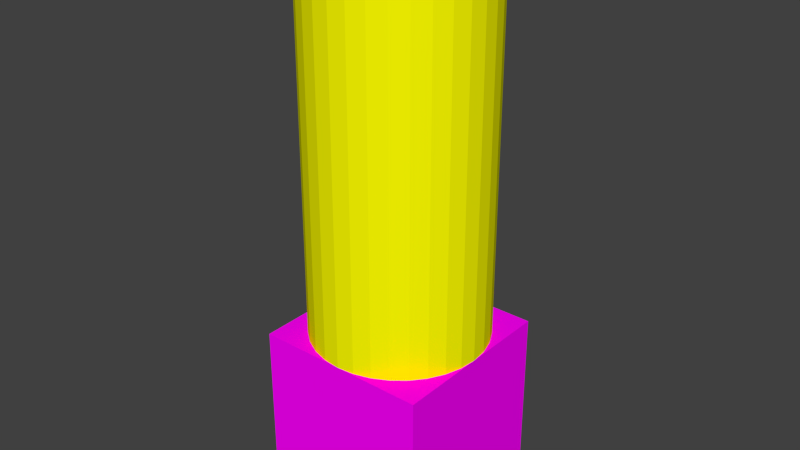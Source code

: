 # Source: tank-large.blend  (saved by Blender 2.69.0; exported with 4.5.12 LTS)
import bpy
from mathutils import Matrix  # noqa: F401  (used for matrix-valued properties, if any)

bpy.ops.wm.read_factory_settings(use_empty=True)
scene = bpy.context.scene
scene.name = 'Scene'

# ---- collections
col_collection_1 = bpy.data.collections.new('Collection 1'); scene.collection.children.link(col_collection_1)

# ---- images (referenced by path relative to the original .blend; pixels are not part of the script)
import os
ASSET_DIR = os.environ.get("B2B_ASSET_DIR", "")  # directory of the original .blend (textures are referenced by path, not embedded)
HERE = os.path.dirname(os.path.abspath(__file__))  # packed textures are extracted next to this script under _unpacked/

def load_image(name, relpath, width, height, colorspace="sRGB"):
    """Load a texture the original file referenced (path relative to the .blend, or extracted next to this script)."""
    p = next((c for c in (os.path.join(HERE, relpath), os.path.join(ASSET_DIR, relpath)) if relpath and os.path.exists(c)), "")
    if p:
        img = bpy.data.images.load(p, check_existing=True)
        img.name = name
    else:  # same state as the original file: an image datablock whose file is absent (Cycles renders it pink)
        img = bpy.data.images.new(name, width, height)
        img.source = "FILE"
        img.filepath = "//" + (relpath or name)
    img.colorspace_settings.name = colorspace
    return img
img_metal_smooth_silver_png_001 = load_image('metal-smooth-silver.png.001', 'metal-smooth-silver.png', 1024, 1024, 'sRGB')
img_metal_smooth_dark_png_001 = load_image('metal-smooth-dark.png.001', 'metal-smooth-dark.png', 1024, 1024, 'sRGB')
img_cement_regolith_png_001 = load_image('cement-regolith.png.001', 'cement-regolith.png', 1024, 1024, 'sRGB')

# ---- materials (node trees are filled in below, after node groups)
mat_metal_smooth_silver = bpy.data.materials.new('metal-smooth-silver')
mat_metal_smooth_silver.alpha_threshold = 0.0
mat_metal_smooth_silver.roughness = 0.5
mat_metal_smooth_silver.line_color = (0.0, 0.0, 0.0, 1.0)
mat_metal_smooth_dark = bpy.data.materials.new('metal-smooth-dark')
mat_metal_smooth_dark.alpha_threshold = 0.0
mat_metal_smooth_dark.roughness = 0.5
mat_metal_smooth_dark.line_color = (0.0, 0.0, 0.0, 1.0)
mat_yellow = bpy.data.materials.new('yellow')
mat_yellow.alpha_threshold = 0.0
mat_yellow.roughness = 0.5
mat_yellow.line_color = (0.0, 0.0, 0.0, 1.0)
mat_cement_regolith = bpy.data.materials.new('cement-regolith')
mat_cement_regolith.alpha_threshold = 0.0
mat_cement_regolith.roughness = 0.5
mat_cement_regolith.line_color = (0.0, 0.0, 0.0, 1.0)

# ---- material node trees
mat_metal_smooth_silver.use_nodes = True; mat_metal_smooth_silver.node_tree.nodes.clear()
_N = mat_metal_smooth_silver.node_tree.nodes; _L = mat_metal_smooth_silver.node_tree.links
n0 = _N.new('ShaderNodeOutputMaterial'); n0.name = 'Material Output'; n0.location = (300, 300)
n1 = _N.new('ShaderNodeBsdfDiffuse'); n1.name = 'Diffuse BSDF'; n1.location = (10, 300)
n2 = _N.new('ShaderNodeTexImage'); n2.name = 'Image Texture'; n2.location = (-176, 288)
n2.width = 140
n2.image = img_metal_smooth_silver_png_001
_L.new(n1.outputs[0], n0.inputs[0])
_L.new(n2.outputs[0], n1.inputs[0])
n0.is_active_output = True
mat_metal_smooth_dark.use_nodes = True; mat_metal_smooth_dark.node_tree.nodes.clear()
_N = mat_metal_smooth_dark.node_tree.nodes; _L = mat_metal_smooth_dark.node_tree.links
n0 = _N.new('ShaderNodeOutputMaterial'); n0.name = 'Material Output'; n0.location = (300, 300)
n1 = _N.new('ShaderNodeBsdfDiffuse'); n1.name = 'Diffuse BSDF'; n1.location = (10, 300)
n2 = _N.new('ShaderNodeTexImage'); n2.name = 'Image Texture'; n2.location = (-185, 291)
n2.width = 140
n2.image = img_metal_smooth_dark_png_001
_L.new(n1.outputs[0], n0.inputs[0])
_L.new(n2.outputs[0], n1.inputs[0])
n0.is_active_output = True
mat_yellow.use_nodes = True; mat_yellow.node_tree.nodes.clear()
_N = mat_yellow.node_tree.nodes; _L = mat_yellow.node_tree.links
n0 = _N.new('ShaderNodeOutputMaterial'); n0.name = 'Material Output'; n0.location = (300, 300)
n1 = _N.new('ShaderNodeBsdfDiffuse'); n1.name = 'Diffuse BSDF'; n1.location = (10, 300)
n1.inputs[0].default_value = (1.0, 1.0, 0.0, 1.0)
_L.new(n1.outputs[0], n0.inputs[0])
n0.is_active_output = True
mat_cement_regolith.use_nodes = True; mat_cement_regolith.node_tree.nodes.clear()
_N = mat_cement_regolith.node_tree.nodes; _L = mat_cement_regolith.node_tree.links
n0 = _N.new('ShaderNodeOutputMaterial'); n0.name = 'Material Output'; n0.location = (300, 300)
n1 = _N.new('ShaderNodeBsdfDiffuse'); n1.name = 'Diffuse BSDF'; n1.location = (10, 300)
n2 = _N.new('ShaderNodeTexImage'); n2.name = 'Image Texture'; n2.location = (-195, 287)
n2.width = 140
n2.image = img_cement_regolith_png_001
_L.new(n1.outputs[0], n0.inputs[0])
_L.new(n2.outputs[0], n1.inputs[0])
n0.is_active_output = True

# ---- world
world_world = bpy.data.worlds.new('World'); scene.world = world_world
world_world.color = (0.05088, 0.05088, 0.05088)
world_world.use_sun_shadow = False
world_world.sun_shadow_jitter_overblur = 0.0
world_world.cycles.sampling_method = 'MANUAL'
world_world.cycles.sample_map_resolution = 256

# ---- meshes
me_cube = bpy.data.meshes.new('Cube')
me_cube.from_pydata([], [], [])
me_cube.use_remesh_preserve_volume = False
me_cube.use_remesh_preserve_attributes = False
me_cube.use_mirror_vertex_groups = False
me_cube.update()
me_cylinder_015 = bpy.data.meshes.new('Cylinder.015')
me_cylinder_015.from_pydata([(2.333, 1.0, -8.219), (2.333, 1.0, -6.219), (3.199, 0.5, -8.219), (3.199, 0.5, -6.219), (3.199, -0.5, -8.219), (3.199, -0.5, -6.219), (2.333, -1.0, -8.219), (2.333, -1.0, -6.219), (1.467, -0.5, -8.219), (1.467, -0.5, -6.219), (1.467, 0.5, -8.219), (1.467, 0.5, -6.219), (2.341, 0.694, -6.549), (2.341, 0.694, -1.744), (2.607, 0.6412, -6.549), (2.607, 0.6412, -1.744), (2.832, 0.4907, -6.549), (2.832, 0.4907, -1.744), (2.982, 0.2656, -6.549), (2.982, 0.2656, -1.744), (3.035, -1.132e-08, -6.549), (3.035, -1.132e-08, -1.744), (2.982, -0.2656, -6.549), (2.982, -0.2656, -1.744), (2.832, -0.4907, -6.549), (2.832, -0.4907, -1.744), (2.607, -0.6412, -6.549), (2.607, -0.6412, -1.744), (2.341, -0.694, -6.549), (2.341, -0.694, -1.744), (2.076, -0.6412, -6.549), (2.076, -0.6412, -1.744), (1.85, -0.4907, -6.549), (1.85, -0.4907, -1.744), (1.7, -0.2656, -6.549), (1.7, -0.2656, -1.744), (1.647, 2.729e-08, -6.549), (1.647, 2.729e-08, -1.744), (1.7, 0.2656, -6.549), (1.7, 0.2656, -1.744), (1.85, 0.4907, -6.549), (1.85, 0.4907, -1.744), (2.076, 0.6412, -6.549), (2.076, 0.6412, -1.744), (0.2688, 0.694, 10.01), (0.2688, 0.694, 0.4018), (0.003213, 0.6412, 10.01), (0.003213, 0.6412, 0.4018), (-0.2219, 0.4907, 10.01), (-0.2219, 0.4907, 0.4018), (-0.3724, 0.2656, 10.01), (-0.3724, 0.2656, 0.4018), (-0.4252, -1.132e-08, 10.01), (-0.4252, -1.132e-08, 0.4018), (-0.3724, -0.2656, 10.01), (-0.3724, -0.2656, 0.4018), (-0.2219, -0.4907, 10.01), (-0.2219, -0.4907, 0.4018), (0.003213, -0.6412, 10.01), (0.003213, -0.6412, 0.4018), (0.2688, -0.694, 10.01), (0.2688, -0.694, 0.4018), (0.5344, -0.6412, 10.01), (0.5344, -0.6412, 0.4018), (0.7595, -0.4907, 10.01), (0.7595, -0.4907, 0.4018), (0.91, -0.2656, 10.01), (0.91, -0.2656, 0.4018), (0.9628, 2.729e-08, 10.01), (0.9628, 2.729e-08, 0.4018), (0.91, 0.2656, 10.01), (0.91, 0.2656, 0.4018), (0.7595, 0.4907, 10.01), (0.7595, 0.4907, 0.4018), (0.5344, 0.6412, 10.01), (0.5344, 0.6412, 0.4018), (0.2771, 1.0, 11.82), (0.2771, 1.0, 9.597), (-0.5889, 0.5, 11.82), (-0.5889, 0.5, 9.597), (-0.5889, -0.5, 11.82), (-0.5889, -0.5, 9.597), (0.2771, -1.0, 11.82), (0.2771, -1.0, 9.597), (1.143, -0.5, 11.82), (1.143, -0.5, 9.597), (1.143, 0.5, 11.82), (1.143, 0.5, 9.597), (0.2007, 0.8698, -0.5657), (3.68, 0.8698, -0.5657), (0.2007, 0.8036, -1.846), (3.68, 0.8036, -1.846), (0.2007, 0.6151, -2.932), (3.68, 0.6151, -2.932), (0.2007, 0.3329, -3.658), (3.68, 0.3329, -3.658), (0.2007, -1.901e-08, -3.912), (3.68, -1.901e-08, -3.912), (0.2007, -0.3329, -3.658), (3.68, -0.3329, -3.658), (0.2007, -0.6151, -2.932), (3.68, -0.6151, -2.932), (0.2007, -0.8036, -1.846), (3.68, -0.8036, -1.846), (0.2007, -0.8698, -0.5657), (3.68, -0.8698, -0.5657), (0.2007, -0.8036, 0.7151), (3.68, -0.8036, 0.7151), (0.2007, -0.6151, 1.801), (3.68, -0.6151, 1.801), (0.2007, -0.3329, 2.526), (3.68, -0.3329, 2.526), (0.2007, 2.939e-08, 2.781), (3.68, 2.939e-08, 2.781), (0.2007, 0.3329, 2.526), (3.68, 0.3329, 2.526), (0.2007, 0.6151, 1.801), (3.68, 0.6151, 1.801), (0.2007, 0.8036, 0.7151), (3.68, 0.8036, 0.7151), (3.961, 1.101, -0.5657), (3.961, 1.017, -2.186), (3.961, 0.7782, -3.56), (3.961, 0.4212, -4.478), (3.961, -2.95e-08, -4.8), (3.961, -0.4212, -4.478), (3.961, -0.7782, -3.56), (3.961, -1.017, -2.186), (3.961, -1.101, -0.5657), (3.961, -1.017, 1.055), (3.961, -0.7782, 2.429), (3.961, -0.4212, 3.347), (3.961, 3.174e-08, 3.669), (3.961, 0.4212, 3.347), (3.961, 0.7782, 2.429), (3.961, 1.017, 1.055), (4.725, 1.101, -0.5657), (4.725, 1.017, -2.186), (4.725, 0.7782, -3.56), (4.725, 0.4212, -4.478), (4.725, -2.95e-08, -4.8), (4.725, -0.4212, -4.478), (4.725, -0.7782, -3.56), (4.725, -1.017, -2.186), (4.725, -1.101, -0.5657), (4.725, -1.017, 1.055), (4.725, -0.7782, 2.429), (4.725, -0.4212, 3.347), (4.725, 3.174e-08, 3.669), (4.725, 0.4212, 3.347), (4.725, 0.7782, 2.429), (4.725, 1.017, 1.055), (-2.238, 2.497, -0.5657), (-1.239, 2.497, -0.5657), (-2.238, 2.449, -2.44), (-1.239, 2.449, -2.44), (-2.238, 2.307, -4.242), (-1.239, 2.307, -4.242), (-2.238, 2.076, -5.903), (-1.239, 2.076, -5.903), (-2.238, 1.765, -7.358), (-1.239, 1.765, -7.358), (-2.238, 1.387, -8.553), (-1.239, 1.387, -8.553), (-2.238, 0.9555, -9.441), (-1.239, 0.9555, -9.441), (-2.238, 0.4871, -9.988), (-1.239, 0.4871, -9.988), (-2.238, 2.075e-07, -10.17), (-1.239, 2.075e-07, -10.17), (-2.238, -0.4871, -9.988), (-1.239, -0.4871, -9.988), (-2.238, -0.9555, -9.441), (-1.239, -0.9555, -9.441), (-2.238, -1.387, -8.553), (-1.239, -1.387, -8.553), (-2.238, -1.765, -7.358), (-1.239, -1.765, -7.358), (-2.238, -2.076, -5.903), (-1.239, -2.076, -5.903), (-2.238, -2.307, -4.242), (-1.239, -2.307, -4.242), (-2.238, -2.449, -2.44), (-1.239, -2.449, -2.44), (-2.238, -2.497, -0.5657), (-1.239, -2.497, -0.5657), (-2.238, -2.449, 1.308), (-1.239, -2.449, 1.308), (-2.238, -2.307, 3.111), (-1.239, -2.307, 3.111), (-2.238, -2.076, 4.771), (-1.239, -2.076, 4.771), (-2.238, -1.765, 6.227), (-1.239, -1.765, 6.227), (-2.238, -1.387, 7.422), (-1.239, -1.387, 7.422), (-2.238, -0.9555, 8.31), (-1.239, -0.9555, 8.31), (-2.238, -0.4871, 8.856), (-1.239, -0.4871, 8.856), (-2.238, 2.43e-06, 9.041), (-1.239, 2.43e-06, 9.041), (-2.238, 0.4871, 8.856), (-1.239, 0.4871, 8.856), (-2.238, 0.9555, 8.31), (-1.239, 0.9555, 8.31), (-2.238, 1.387, 7.422), (-1.239, 1.387, 7.422), (-2.238, 1.765, 6.227), (-1.239, 1.765, 6.227), (-2.238, 2.076, 4.771), (-1.239, 2.076, 4.771), (-2.238, 2.307, 3.111), (-1.239, 2.307, 3.111), (-2.238, 2.449, 1.308), (-1.239, 2.449, 1.308), (-1.239, 0.8739, -5.369), (0.1443, 0.8739, -5.369), (0.1443, -0.8739, -5.369), (-1.239, -0.8739, -5.369), (-1.239, -0.6053, -5.369), (-1.239, 0.8512, -5.369), (-1.239, -0.4871, -5.369), (-1.239, 0.4871, -5.369), (-1.239, -0.123, -5.369), (-1.239, 7.631e-07, -5.369), (-1.239, 0.3689, -5.369), (0.1443, 1.139, -4.947), (-1.239, 0.9555, -5.239), (-1.239, 1.139, -4.947), (0.4092, 0.8739, -4.947), (0.4092, -0.8739, -4.947), (0.1443, -1.139, -4.947), (-1.239, -1.139, -4.947), (-1.239, -0.9555, -5.239), (-1.239, -1.068, -5.06), (0.3877, 1.117, -4.864), (-1.239, 1.248, -3.928), (0.1443, 1.248, -3.928), (0.5189, 0.8739, -3.928), (0.5189, -0.8739, -3.928), (0.3877, -1.117, -4.864), (-1.239, -1.248, -3.928), (0.1443, -1.248, -3.928), (-1.239, 1.248, -3.133), (-1.239, 1.248, 2.797), (0.1443, 1.248, 2.797), (0.5189, -0.8739, 2.797), (0.5189, 0.8739, 2.797), (-1.239, -1.248, 2.002), (0.1443, -1.248, 2.797), (-1.239, -1.248, 2.797), (0.4092, 1.139, -3.928), (-1.239, 1.139, 3.816), (0.1443, 1.139, 3.816), (0.4092, 1.139, 2.797), (0.4092, -1.139, -3.928), (0.4092, -1.139, 2.797), (0.4092, -0.8739, 3.816), (0.4092, 0.8739, 3.816), (-1.239, -1.139, 3.816), (0.1443, -1.139, 3.816), (0.1443, 0.8739, 4.238), (-1.239, 0.9555, 4.108), (-1.239, 0.8739, 4.238), (-1.239, 1.068, 3.929), (0.3877, 1.117, 3.733), (0.3877, -1.117, 3.733), (0.1443, -0.8739, 4.238), (-1.239, -0.9555, 4.108), (-1.239, -0.8739, 4.238), (-1.239, 0.6053, 4.238), (-1.239, -0.8512, 4.238), (-1.239, -0.4871, 4.238), (-1.239, 0.4871, 4.238), (-1.239, 0.123, 4.238), (-1.239, 1.874e-06, 4.238), (-1.239, -0.3689, 4.238)], [], [(0, 1, 3, 2), (2, 3, 5, 4), (4, 5, 7, 6), (6, 7, 9, 8), (3, 1, 11, 9, 7, 5), (10, 11, 1, 0), (8, 9, 11, 10), (0, 2, 4, 6, 8, 10), (12, 13, 15, 14), (14, 15, 17, 16), (16, 17, 19, 18), (18, 19, 21, 20), (20, 21, 23, 22), (22, 23, 25, 24), (24, 25, 27, 26), (26, 27, 29, 28), (28, 29, 31, 30), (30, 31, 33, 32), (32, 33, 35, 34), (34, 35, 37, 36), (36, 37, 39, 38), (38, 39, 41, 40), (15, 13, 43, 41, 39, 37, 35, 33, 31, 29, 27, 25, 23, 21, 19, 17), (42, 43, 13, 12), (40, 41, 43, 42), (12, 14, 16, 18, 20, 22, 24, 26, 28, 30, 32, 34, 36, 38, 40, 42), (44, 45, 47, 46), (46, 47, 49, 48), (48, 49, 51, 50), (50, 51, 53, 52), (52, 53, 55, 54), (54, 55, 57, 56), (56, 57, 59, 58), (58, 59, 61, 60), (60, 61, 63, 62), (62, 63, 65, 64), (64, 65, 67, 66), (66, 67, 69, 68), (68, 69, 71, 70), (70, 71, 73, 72), (47, 45, 75, 73, 71, 69, 67, 65, 63, 61, 59, 57, 55, 53, 51, 49), (74, 75, 45, 44), (72, 73, 75, 74), (44, 46, 48, 50, 52, 54, 56, 58, 60, 62, 64, 66, 68, 70, 72, 74), (76, 77, 79, 78), (78, 79, 81, 80), (80, 81, 83, 82), (82, 83, 85, 84), (79, 77, 87, 85, 83, 81), (86, 87, 77, 76), (84, 85, 87, 86), (76, 78, 80, 82, 84, 86), (88, 89, 91, 90), (90, 91, 93, 92), (92, 93, 95, 94), (94, 95, 97, 96), (96, 97, 99, 98), (98, 99, 101, 100), (100, 101, 103, 102), (102, 103, 105, 104), (104, 105, 107, 106), (106, 107, 109, 108), (108, 109, 111, 110), (110, 111, 113, 112), (112, 113, 115, 114), (114, 115, 117, 116), (89, 119, 135, 120), (118, 119, 89, 88), (116, 117, 119, 118), (88, 90, 92, 94, 96, 98, 100, 102, 104, 106, 108, 110, 112, 114, 116, 118), (120, 135, 151, 136), (105, 103, 127, 128), (113, 111, 131, 132), (97, 95, 123, 124), (111, 109, 130, 131), (95, 93, 122, 123), (119, 117, 134, 135), (103, 101, 126, 127), (101, 99, 125, 126), (109, 107, 129, 130), (93, 91, 121, 122), (91, 89, 120, 121), (117, 115, 133, 134), (115, 113, 132, 133), (99, 97, 124, 125), (107, 105, 128, 129), (137, 136, 151, 150, 149, 148, 147, 146, 145, 144, 143, 142, 141, 140, 139, 138), (132, 131, 147, 148), (128, 127, 143, 144), (124, 123, 139, 140), (125, 124, 140, 141), (121, 120, 136, 137), (133, 132, 148, 149), (129, 128, 144, 145), (130, 129, 145, 146), (126, 125, 141, 142), (122, 121, 137, 138), (134, 133, 149, 150), (135, 134, 150, 151), (131, 130, 146, 147), (127, 126, 142, 143), (123, 122, 138, 139), (152, 153, 155, 154), (154, 155, 157, 156), (156, 157, 159, 158), (158, 159, 161, 160), (160, 161, 163, 162), (162, 163, 165, 164), (164, 165, 167, 166), (166, 167, 169, 168), (168, 169, 171, 170), (170, 171, 173, 172), (172, 173, 175, 174), (174, 175, 177, 176), (176, 177, 179, 178), (178, 179, 181, 180), (180, 181, 183, 182), (182, 183, 185, 184), (184, 185, 187, 186), (186, 187, 189, 188), (188, 189, 191, 190), (190, 191, 193, 192), (192, 193, 195, 194), (194, 195, 197, 196), (196, 197, 199, 198), (198, 199, 201, 200), (200, 201, 203, 202), (202, 203, 205, 204), (204, 205, 207, 206), (206, 207, 209, 208), (208, 209, 211, 210), (210, 211, 213, 212), (155, 153, 215, 213, 211, 209, 207, 205, 203, 201, 199, 197, 195, 193, 191, 189, 187, 185, 183, 181, 179, 177, 175, 173, 171, 169, 167, 165, 163, 161, 159, 157), (214, 215, 153, 152), (212, 213, 215, 214), (152, 154, 156, 158, 160, 162, 164, 166, 168, 170, 172, 174, 176, 178, 180, 182, 184, 186, 188, 190, 192, 194, 196, 198, 200, 202, 204, 206, 208, 210, 212, 214), (218, 226, 223, 221), (218, 222, 224, 225), (218, 225, 226), (218, 219, 220, 222), (216, 217, 218, 221), (239, 248, 247, 240), (238, 237, 244, 246), (244, 245, 246), (250, 251, 249, 243), (249, 242, 243), (268, 261, 267, 258), (250, 257, 267, 261), (247, 258, 267, 257), (262, 259, 266, 254), (248, 255, 266, 259), (246, 254, 266, 255), (238, 252, 236, 227), (239, 230, 236, 252), (217, 227, 236, 230), (218, 231, 241, 232), (240, 256, 241, 231), (243, 232, 241, 256), (250, 261, 260, 251), (268, 270, 269, 260), (260, 261, 268), (248, 259, 258, 247), (259, 262, 268, 258), (254, 246, 245, 253), (265, 263, 262, 253), (263, 264, 262), (262, 254, 253), (239, 252, 255, 248), (252, 238, 246, 255), (216, 228, 227, 217), (228, 229, 227), (238, 227, 229, 237), (240, 231, 230, 239), (231, 218, 217, 230), (232, 243, 242, 233), (235, 234, 218, 233), (234, 219, 218), (218, 232, 233), (247, 257, 256, 240), (257, 250, 243, 256), (262, 277, 273, 272), (262, 274, 275, 276), (262, 264, 271, 274), (270, 268, 262, 272), (262, 276, 277), (265, 253, 245, 244), (265, 244, 237, 263), (237, 229, 228, 263), (228, 216, 221, 264), (264, 263, 228), (221, 271, 264), (271, 221, 223, 274), (274, 223, 226, 275), (275, 226, 225, 276), (276, 225, 224, 277), (277, 224, 222, 273), (273, 222, 220, 272), (269, 270, 272, 219), (219, 234, 269), (272, 220, 219), (251, 234, 235, 249), (251, 260, 269, 234), (235, 233, 242, 249)])
me_cylinder_015.materials.append(mat_metal_smooth_silver)
me_cylinder_015.use_remesh_preserve_volume = False
me_cylinder_015.use_remesh_preserve_attributes = False
me_cylinder_015.use_mirror_vertex_groups = False
me_cylinder_015.update()
me_cylinder_009 = bpy.data.meshes.new('Cylinder.009')
me_cylinder_009.from_pydata([(1.826e-09, 1.0, -1.0), (1.826e-09, 1.0, 1.0), (0.866, 0.5, -1.0), (0.866, 0.5, 1.0), (0.866, -0.5, -1.0), (0.866, -0.5, 1.0), (-8.56e-08, -1.0, -1.0), (-8.56e-08, -1.0, 1.0), (-0.866, -0.5, -1.0), (-0.866, -0.5, 1.0), (-0.866, 0.5, -1.0), (-0.866, 0.5, 1.0)], [], [(0, 1, 3, 2), (2, 3, 5, 4), (4, 5, 7, 6), (6, 7, 9, 8), (3, 1, 11, 9, 7, 5), (10, 11, 1, 0), (8, 9, 11, 10), (0, 2, 4, 6, 8, 10)])
me_cylinder_009.materials.append(mat_metal_smooth_dark)
me_cylinder_009.use_remesh_preserve_volume = False
me_cylinder_009.use_remesh_preserve_attributes = False
me_cylinder_009.use_mirror_vertex_groups = False
me_cylinder_009.update()
me_cylinder_002 = bpy.data.meshes.new('Cylinder.002')
me_cylinder_002.from_pydata([(-0.1989, -4.866e-10, 0.932), (-0.3902, -4.866e-10, 0.9262), (-0.5664, -4.866e-10, 0.9167), (-0.721, -4.866e-10, 0.9041), (-0.8477, -4.866e-10, 0.8886), (-0.942, -4.866e-10, 0.871), (-1.0, -4.866e-10, 0.8518), (-0.1838, 0.07612, 0.932), (-0.3605, 0.1493, 0.9262), (-0.5233, 0.2168, 0.9167), (-0.6661, 0.2759, 0.9041), (-0.7832, 0.3244, 0.8886), (-0.8703, 0.3605, 0.871), (-0.9239, 0.3827, 0.8518), (-0.1407, 0.1407, 0.932), (-0.2759, 0.2759, 0.9262), (-0.4005, 0.4005, 0.9167), (-0.5098, 0.5098, 0.9041), (-0.5994, 0.5994, 0.8886), (-0.6661, 0.6661, 0.871), (-0.7071, 0.7071, 0.8518), (-0.07612, 0.1838, 0.932), (-0.1493, 0.3605, 0.9262), (-0.2168, 0.5233, 0.9167), (-0.2759, 0.6661, 0.9041), (-0.3244, 0.7832, 0.8886), (-0.3605, 0.8703, 0.871), (-0.3827, 0.9239, 0.8518), (2.924e-07, 0.1989, 0.932), (2.901e-07, 0.3902, 0.9262), (3.122e-07, 0.5664, 0.9167), (3.117e-07, 0.721, 0.9041), (2.917e-07, 0.8478, 0.8886), (3.208e-07, 0.942, 0.871), (3.163e-07, 1.0, 0.8518), (0.07612, 0.1838, 0.932), (0.1493, 0.3605, 0.9262), (0.2168, 0.5233, 0.9167), (0.2759, 0.6661, 0.9041), (0.3244, 0.7832, 0.8886), (0.3605, 0.8703, 0.871), (0.3827, 0.9239, 0.8518), (0.1407, 0.1407, 0.932), (0.2759, 0.2759, 0.9262), (0.4005, 0.4005, 0.9167), (0.5098, 0.5098, 0.9041), (0.5995, 0.5994, 0.8886), (0.6661, 0.6661, 0.871), (0.7071, 0.7071, 0.8518), (0.1838, 0.07612, 0.932), (0.3605, 0.1493, 0.9262), (0.5233, 0.2168, 0.9167), (0.6661, 0.2759, 0.9041), (0.7832, 0.3244, 0.8886), (0.8703, 0.3605, 0.871), (0.9239, 0.3827, 0.8518), (0.1989, -2.665e-09, 0.932), (0.3902, -3.99e-09, 0.9262), (0.5664, -5.179e-08, 0.9167), (0.721, -3.725e-08, 0.9041), (0.8478, -2.201e-08, 0.8886), (0.942, -2.301e-08, 0.871), (1.0, -2.34e-08, 0.8518), (0.1838, -0.07612, 0.932), (0.3605, -0.1493, 0.9262), (0.5233, -0.2168, 0.9167), (0.6661, -0.2759, 0.9041), (0.7832, -0.3244, 0.8886), (0.8703, -0.3605, 0.871), (0.9239, -0.3827, 0.8518), (0.1407, -0.1407, 0.932), (0.2759, -0.2759, 0.9262), (0.4005, -0.4005, 0.9167), (0.5098, -0.5098, 0.9041), (0.5995, -0.5994, 0.8886), (0.6661, -0.6661, 0.871), (0.7071, -0.7071, 0.8518), (0.07612, -0.1838, 0.932), (0.1493, -0.3605, 0.9262), (0.2168, -0.5233, 0.9167), (0.2759, -0.6661, 0.9041), (0.3244, -0.7832, 0.8886), (0.3605, -0.8703, 0.871), (0.3827, -0.9239, 0.8518), (2.954e-07, -0.1989, 0.932), (2.871e-07, -0.3902, 0.9262), (2.252e-07, -0.5664, 0.9167), (2.63e-07, -0.721, 0.9041), (1.989e-07, -0.8478, 0.8886), (2.492e-07, -0.942, 0.871), (2.488e-07, -1.0, 0.8518), (-0.07612, -0.1838, 0.932), (-0.1493, -0.3605, 0.9262), (-0.2168, -0.5233, 0.9167), (-0.2759, -0.6661, 0.9041), (-0.3244, -0.7832, 0.8886), (-0.3605, -0.8703, 0.871), (-0.3827, -0.9239, 0.8518), (5.541e-08, -2.354e-07, 0.9339), (-0.1407, -0.1407, 0.932), (-0.2759, -0.2759, 0.9262), (-0.4005, -0.4005, 0.9167), (-0.5098, -0.5098, 0.9041), (-0.5994, -0.5994, 0.8886), (-0.6661, -0.6661, 0.871), (-0.7071, -0.7071, 0.8518), (-0.1838, -0.07612, 0.932), (-0.3605, -0.1493, 0.9262), (-0.5233, -0.2168, 0.9167), (-0.6661, -0.2759, 0.9041), (-0.7832, -0.3244, 0.8886), (-0.8703, -0.3605, 0.871), (-0.9239, -0.3827, 0.8518), (-4.19e-08, 1.0, -1.149), (-4.19e-08, 1.0, 0.8514), (0.1951, 0.9808, -1.149), (0.1951, 0.9808, 0.8514), (0.3827, 0.9239, -1.149), (0.3827, 0.9239, 0.8514), (0.5556, 0.8315, -1.149), (0.5556, 0.8315, 0.8514), (0.7071, 0.7071, -1.149), (0.7071, 0.7071, 0.8514), (0.8315, 0.5556, -1.149), (0.8315, 0.5556, 0.8514), (0.9239, 0.3827, -1.149), (0.9239, 0.3827, 0.8514), (0.9808, 0.1951, -1.149), (0.9808, 0.1951, 0.8514), (1.0, 7.501e-08, -1.149), (1.0, 7.501e-08, 0.8514), (0.9808, -0.1951, -1.149), (0.9808, -0.1951, 0.8514), (0.9239, -0.3827, -1.149), (0.9239, -0.3827, 0.8514), (0.8315, -0.5556, -1.149), (0.8315, -0.5556, 0.8514), (0.7071, -0.7071, -1.149), (0.7071, -0.7071, 0.8514), (0.5556, -0.8315, -1.149), (0.5556, -0.8315, 0.8514), (0.3827, -0.9239, -1.149), (0.3827, -0.9239, 0.8514), (0.1951, -0.9808, -1.149), (0.1951, -0.9808, 0.8514), (-3.677e-07, -1.0, -1.149), (-3.677e-07, -1.0, 0.8514), (-0.1951, -0.9808, -1.149), (-0.1951, -0.9808, 0.8514), (-0.3827, -0.9239, -1.149), (-0.3827, -0.9239, 0.8514), (-0.5556, -0.8315, -1.149), (-0.5556, -0.8315, 0.8514), (-0.7071, -0.7071, -1.149), (-0.7071, -0.7071, 0.8514), (-0.8315, -0.5556, -1.149), (-0.8315, -0.5556, 0.8514), (-0.9239, -0.3827, -1.149), (-0.9239, -0.3827, 0.8514), (-0.9808, -0.1951, -1.149), (-0.9808, -0.1951, 0.8514), (-1.0, 9.651e-07, -1.149), (-1.0, 9.651e-07, 0.8514), (-0.9808, 0.1951, -1.149), (-0.9808, 0.1951, 0.8514), (-0.9239, 0.3827, -1.149), (-0.9239, 0.3827, 0.8514), (-0.8315, 0.5556, -1.149), (-0.8315, 0.5556, 0.8514), (-0.7071, 0.7071, -1.149), (-0.7071, 0.7071, 0.8514), (-0.5556, 0.8315, -1.149), (-0.5556, 0.8315, 0.8514), (-0.3827, 0.9239, -1.149), (-0.3827, 0.9239, 0.8514), (-0.1951, 0.9808, -1.149), (-0.1951, 0.9808, 0.8514)], [], [(4, 3, 10, 11), (5, 4, 11, 12), (1, 0, 7, 8), (6, 5, 12, 13), (2, 1, 8, 9), (3, 2, 9, 10), (11, 10, 17, 18), (12, 11, 18, 19), (8, 7, 14, 15), (13, 12, 19, 20), (9, 8, 15, 16), (10, 9, 16, 17), (17, 16, 23, 24), (18, 17, 24, 25), (15, 14, 21, 22), (19, 18, 25, 26), (20, 19, 26, 27), (16, 15, 22, 23), (27, 26, 33, 34), (23, 22, 29, 30), (24, 23, 30, 31), (25, 24, 31, 32), (26, 25, 32, 33), (22, 21, 28, 29), (33, 32, 39, 40), (29, 28, 35, 36), (34, 33, 40, 41), (30, 29, 36, 37), (31, 30, 37, 38), (32, 31, 38, 39), (39, 38, 45, 46), (40, 39, 46, 47), (36, 35, 42, 43), (37, 36, 43, 44), (41, 40, 47, 48), (38, 37, 44, 45), (45, 44, 51, 52), (46, 45, 52, 53), (47, 46, 53, 54), (43, 42, 49, 50), (48, 47, 54, 55), (44, 43, 50, 51), (55, 54, 61, 62), (51, 50, 57, 58), (52, 51, 58, 59), (53, 52, 59, 60), (50, 49, 56, 57), (54, 53, 60, 61), (61, 60, 67, 68), (57, 56, 63, 64), (62, 61, 68, 69), (58, 57, 64, 65), (59, 58, 65, 66), (60, 59, 66, 67), (67, 66, 73, 74), (68, 67, 74, 75), (64, 63, 70, 71), (69, 68, 75, 76), (65, 64, 71, 72), (66, 65, 72, 73), (73, 72, 79, 80), (74, 73, 80, 81), (75, 74, 81, 82), (71, 70, 77, 78), (72, 71, 78, 79), (76, 75, 82, 83), (83, 82, 89, 90), (79, 78, 85, 86), (80, 79, 86, 87), (81, 80, 87, 88), (82, 81, 88, 89), (78, 77, 84, 85), (85, 84, 91, 92), (89, 88, 95, 96), (90, 89, 96, 97), (86, 85, 92, 93), (87, 86, 93, 94), (88, 87, 94, 95), (95, 94, 102, 103), (96, 95, 103, 104), (92, 91, 99, 100), (97, 96, 104, 105), (93, 92, 100, 101), (94, 93, 101, 102), (102, 101, 108, 109), (103, 102, 109, 110), (104, 103, 110, 111), (100, 99, 106, 107), (105, 104, 111, 112), (101, 100, 107, 108), (0, 98, 7), (7, 98, 14), (14, 98, 21), (21, 98, 28), (28, 98, 35), (35, 98, 42), (42, 98, 49), (49, 98, 56), (56, 98, 63), (63, 98, 70), (70, 98, 77), (77, 98, 84), (84, 98, 91), (91, 98, 99), (99, 98, 106), (108, 107, 1, 2), (112, 111, 5, 6), (109, 108, 2, 3), (110, 109, 3, 4), (106, 98, 0), (111, 110, 4, 5), (107, 106, 0, 1), (113, 114, 116, 115), (115, 116, 118, 117), (117, 118, 120, 119), (119, 120, 122, 121), (121, 122, 124, 123), (123, 124, 126, 125), (125, 126, 128, 127), (127, 128, 130, 129), (129, 130, 132, 131), (131, 132, 134, 133), (133, 134, 136, 135), (135, 136, 138, 137), (137, 138, 140, 139), (139, 140, 142, 141), (141, 142, 144, 143), (143, 144, 146, 145), (145, 146, 148, 147), (147, 148, 150, 149), (149, 150, 152, 151), (151, 152, 154, 153), (153, 154, 156, 155), (155, 156, 158, 157), (157, 158, 160, 159), (159, 160, 162, 161), (161, 162, 164, 163), (163, 164, 166, 165), (165, 166, 168, 167), (167, 168, 170, 169), (169, 170, 172, 171), (171, 172, 174, 173), (116, 114, 176, 174, 172, 170, 168, 166, 164, 162, 160, 158, 156, 154, 152, 150, 148, 146, 144, 142, 140, 138, 136, 134, 132, 130, 128, 126, 124, 122, 120, 118), (175, 176, 114, 113), (173, 174, 176, 175), (113, 115, 117, 119, 121, 123, 125, 127, 129, 131, 133, 135, 137, 139, 141, 143, 145, 147, 149, 151, 153, 155, 157, 159, 161, 163, 165, 167, 169, 171, 173, 175)])
_uv = me_cylinder_002.uv_layers.new(name='UVMap')
_uv.uv.foreach_set('vector', [0.681, 0.09444, 0.6615, 0.1075, 0.6246, 0.07064, 0.6377, 0.05111, 0.6955, 0.08475, 0.681, 0.09444, 0.6377, 0.05111, 0.6474, 0.0366, 0.6105, 0.1415, 0.5811, 0.1612, 0.5709, 0.1511, 0.5906, 0.1216, 0.7045, 0.07878, 0.6955, 0.08475, 0.6474, 0.0366, 0.6534, 0.02766, 0.6377, 0.1234, 0.6105, 0.1415, 0.5906, 0.1216, 0.6087, 0.09444, 0.6615, 0.1075, 0.6377, 0.1234, 0.6087, 0.09444, 0.6246, 0.07064, 0.6377, 0.05111, 0.6246, 0.07064, 0.5765, 0.0507, 0.5811, 0.02766, 0.6474, 0.0366, 0.6377, 0.05111, 0.5811, 0.02766, 0.5845, 0.01054, 0.5906, 0.1216, 0.5709, 0.1511, 0.5576, 0.1456, 0.5645, 0.1108, 0.6534, 0.02766, 0.6474, 0.0366, 0.5845, 0.01054, 0.5866, 2.208e-08, 0.6087, 0.09444, 0.5906, 0.1216, 0.5645, 0.1108, 0.5709, 0.07878, 0.6246, 0.07064, 0.6087, 0.09444, 0.5709, 0.07878, 0.5765, 0.0507, 0.5765, 0.0507, 0.5709, 0.07878, 0.53, 0.07878, 0.5244, 0.0507, 0.5811, 0.02766, 0.5765, 0.0507, 0.5244, 0.0507, 0.5198, 0.02766, 0.5645, 0.1108, 0.5576, 0.1456, 0.5432, 0.1456, 0.5363, 0.1108, 0.5845, 0.01054, 0.5811, 0.02766, 0.5198, 0.02766, 0.5164, 0.01054, 0.5866, 2.208e-08, 0.5845, 0.01054, 0.5164, 0.01054, 0.5143, 0.0, 0.5709, 0.07878, 0.5645, 0.1108, 0.5363, 0.1108, 0.53, 0.07878, 0.5143, 0.0, 0.5164, 0.01054, 0.4535, 0.0366, 0.4475, 0.02766, 0.53, 0.07878, 0.5363, 0.1108, 0.5103, 0.1216, 0.4921, 0.09444, 0.5244, 0.0507, 0.53, 0.07878, 0.4921, 0.09444, 0.4762, 0.07064, 0.5198, 0.02766, 0.5244, 0.0507, 0.4762, 0.07064, 0.4632, 0.05111, 0.5164, 0.01054, 0.5198, 0.02766, 0.4632, 0.05111, 0.4535, 0.0366, 0.5363, 0.1108, 0.5432, 0.1456, 0.53, 0.1511, 0.5103, 0.1216, 0.4535, 0.0366, 0.4632, 0.05111, 0.4199, 0.09444, 0.4053, 0.08475, 0.5103, 0.1216, 0.53, 0.1511, 0.5198, 0.1612, 0.4903, 0.1415, 0.4475, 0.02766, 0.4535, 0.0366, 0.4053, 0.08475, 0.3964, 0.07878, 0.4921, 0.09444, 0.5103, 0.1216, 0.4903, 0.1415, 0.4632, 0.1234, 0.4762, 0.07064, 0.4921, 0.09444, 0.4632, 0.1234, 0.4394, 0.1075, 0.4632, 0.05111, 0.4762, 0.07064, 0.4394, 0.1075, 0.4199, 0.09444, 0.4199, 0.09444, 0.4394, 0.1075, 0.4194, 0.1556, 0.3964, 0.1511, 0.4053, 0.08475, 0.4199, 0.09444, 0.3964, 0.1511, 0.3793, 0.1477, 0.4903, 0.1415, 0.5198, 0.1612, 0.5143, 0.1745, 0.4795, 0.1676, 0.4632, 0.1234, 0.4903, 0.1415, 0.4795, 0.1676, 0.4475, 0.1612, 0.3964, 0.07878, 0.4053, 0.08475, 0.3793, 0.1477, 0.3687, 0.1456, 0.4394, 0.1075, 0.4632, 0.1234, 0.4475, 0.1612, 0.4194, 0.1556, 0.4194, 0.1556, 0.4475, 0.1612, 0.4475, 0.2022, 0.4194, 0.2078, 0.3964, 0.1511, 0.4194, 0.1556, 0.4194, 0.2078, 0.3964, 0.2123, 0.3793, 0.1477, 0.3964, 0.1511, 0.3964, 0.2123, 0.3793, 0.2157, 0.4795, 0.1676, 0.5143, 0.1745, 0.5143, 0.1889, 0.4795, 0.1958, 0.3687, 0.1456, 0.3793, 0.1477, 0.3793, 0.2157, 0.3687, 0.2178, 0.4475, 0.1612, 0.4795, 0.1676, 0.4795, 0.1958, 0.4475, 0.2022, 0.3687, 0.2178, 0.3793, 0.2157, 0.4053, 0.2787, 0.3964, 0.2846, 0.4475, 0.2022, 0.4795, 0.1958, 0.4903, 0.2219, 0.4632, 0.24, 0.4194, 0.2078, 0.4475, 0.2022, 0.4632, 0.24, 0.4394, 0.2559, 0.3964, 0.2123, 0.4194, 0.2078, 0.4394, 0.2559, 0.4199, 0.269, 0.4795, 0.1958, 0.5143, 0.1889, 0.5198, 0.2022, 0.4903, 0.2219, 0.3793, 0.2157, 0.3964, 0.2123, 0.4199, 0.269, 0.4053, 0.2787, 0.4053, 0.2787, 0.4199, 0.269, 0.4632, 0.3123, 0.4535, 0.3268, 0.4903, 0.2219, 0.5198, 0.2022, 0.53, 0.2123, 0.5103, 0.2418, 0.3964, 0.2846, 0.4053, 0.2787, 0.4535, 0.3268, 0.4475, 0.3357, 0.4632, 0.24, 0.4903, 0.2219, 0.5103, 0.2418, 0.4921, 0.269, 0.4394, 0.2559, 0.4632, 0.24, 0.4921, 0.269, 0.4762, 0.2928, 0.4199, 0.269, 0.4394, 0.2559, 0.4762, 0.2928, 0.4632, 0.3123, 0.4632, 0.3123, 0.4762, 0.2928, 0.5244, 0.3127, 0.5198, 0.3357, 0.4535, 0.3268, 0.4632, 0.3123, 0.5198, 0.3357, 0.5164, 0.3529, 0.5103, 0.2418, 0.53, 0.2123, 0.5432, 0.2178, 0.5363, 0.2526, 0.4475, 0.3357, 0.4535, 0.3268, 0.5164, 0.3529, 0.5143, 0.3634, 0.4921, 0.269, 0.5103, 0.2418, 0.5363, 0.2526, 0.53, 0.2846, 0.4762, 0.2928, 0.4921, 0.269, 0.53, 0.2846, 0.5244, 0.3127, 0.5244, 0.3127, 0.53, 0.2846, 0.5709, 0.2846, 0.5765, 0.3127, 0.5198, 0.3357, 0.5244, 0.3127, 0.5765, 0.3127, 0.5811, 0.3357, 0.5164, 0.3529, 0.5198, 0.3357, 0.5811, 0.3357, 0.5845, 0.3529, 0.5363, 0.2526, 0.5432, 0.2178, 0.5576, 0.2178, 0.5645, 0.2526, 0.53, 0.2846, 0.5363, 0.2526, 0.5645, 0.2526, 0.5709, 0.2846, 0.5143, 0.3634, 0.5164, 0.3529, 0.5845, 0.3529, 0.5866, 0.3634, 0.5866, 0.3634, 0.5845, 0.3529, 0.6474, 0.3268, 0.6534, 0.3357, 0.5709, 0.2846, 0.5645, 0.2526, 0.5906, 0.2418, 0.6087, 0.269, 0.5765, 0.3127, 0.5709, 0.2846, 0.6087, 0.269, 0.6246, 0.2928, 0.5811, 0.3357, 0.5765, 0.3127, 0.6246, 0.2928, 0.6377, 0.3123, 0.5845, 0.3529, 0.5811, 0.3357, 0.6377, 0.3123, 0.6474, 0.3268, 0.5645, 0.2526, 0.5576, 0.2178, 0.5709, 0.2123, 0.5906, 0.2418, 0.5906, 0.2418, 0.5709, 0.2123, 0.5811, 0.2022, 0.6105, 0.2219, 0.6474, 0.3268, 0.6377, 0.3123, 0.681, 0.269, 0.6955, 0.2787, 0.6534, 0.3357, 0.6474, 0.3268, 0.6955, 0.2787, 0.7045, 0.2846, 0.6087, 0.269, 0.5906, 0.2418, 0.6105, 0.2219, 0.6377, 0.24, 0.6246, 0.2928, 0.6087, 0.269, 0.6377, 0.24, 0.6615, 0.2559, 0.6377, 0.3123, 0.6246, 0.2928, 0.6615, 0.2559, 0.681, 0.269, 0.681, 0.269, 0.6615, 0.2559, 0.6814, 0.2078, 0.7045, 0.2123, 0.6955, 0.2787, 0.681, 0.269, 0.7045, 0.2123, 0.7216, 0.2157, 0.6105, 0.2219, 0.5811, 0.2022, 0.5866, 0.1889, 0.6213, 0.1958, 0.7045, 0.2846, 0.6955, 0.2787, 0.7216, 0.2157, 0.7321, 0.2178, 0.6377, 0.24, 0.6105, 0.2219, 0.6213, 0.1958, 0.6534, 0.2022, 0.6615, 0.2559, 0.6377, 0.24, 0.6534, 0.2022, 0.6814, 0.2078, 0.6814, 0.2078, 0.6534, 0.2022, 0.6534, 0.1612, 0.6814, 0.1556, 0.7045, 0.2123, 0.6814, 0.2078, 0.6814, 0.1556, 0.7045, 0.1511, 0.7216, 0.2157, 0.7045, 0.2123, 0.7045, 0.1511, 0.7216, 0.1477, 0.6213, 0.1958, 0.5866, 0.1889, 0.5866, 0.1745, 0.6213, 0.1676, 0.7321, 0.2178, 0.7216, 0.2157, 0.7216, 0.1477, 0.7321, 0.1456, 0.6534, 0.2022, 0.6213, 0.1958, 0.6213, 0.1676, 0.6534, 0.1612, 0.5811, 0.1612, 0.5504, 0.1817, 0.5709, 0.1511, 0.5709, 0.1511, 0.5504, 0.1817, 0.5576, 0.1456, 0.5576, 0.1456, 0.5504, 0.1817, 0.5432, 0.1456, 0.5432, 0.1456, 0.5504, 0.1817, 0.53, 0.1511, 0.53, 0.1511, 0.5504, 0.1817, 0.5198, 0.1612, 0.5198, 0.1612, 0.5504, 0.1817, 0.5143, 0.1745, 0.5143, 0.1745, 0.5504, 0.1817, 0.5143, 0.1889, 0.5143, 0.1889, 0.5504, 0.1817, 0.5198, 0.2022, 0.5198, 0.2022, 0.5504, 0.1817, 0.53, 0.2123, 0.53, 0.2123, 0.5504, 0.1817, 0.5432, 0.2178, 0.5432, 0.2178, 0.5504, 0.1817, 0.5576, 0.2178, 0.5576, 0.2178, 0.5504, 0.1817, 0.5709, 0.2123, 0.5709, 0.2123, 0.5504, 0.1817, 0.5811, 0.2022, 0.5811, 0.2022, 0.5504, 0.1817, 0.5866, 0.1889, 0.5866, 0.1889, 0.5504, 0.1817, 0.5866, 0.1745, 0.6534, 0.1612, 0.6213, 0.1676, 0.6105, 0.1415, 0.6377, 0.1234, 0.7321, 0.1456, 0.7216, 0.1477, 0.6955, 0.08475, 0.7045, 0.07878, 0.6814, 0.1556, 0.6534, 0.1612, 0.6377, 0.1234, 0.6615, 0.1075, 0.7045, 0.1511, 0.6814, 0.1556, 0.6615, 0.1075, 0.681, 0.09444, 0.5866, 0.1745, 0.5504, 0.1817, 0.5811, 0.1612, 0.7216, 0.1477, 0.7045, 0.1511, 0.681, 0.09444, 0.6955, 0.08475, 0.6213, 0.1676, 0.5866, 0.1745, 0.5811, 0.1612, 0.6105, 0.1415, 0.6295, 0.4732, 1.0, 0.4732, 1.0, 0.5034, 0.6295, 0.5034, 0.6295, 0.5034, 1.0, 0.5034, 1.0, 0.5369, 0.6295, 0.5369, 0.6295, 0.5369, 1.0, 0.5369, 1.0, 0.5726, 0.6295, 0.5726, 0.6295, 0.5726, 1.0, 0.5726, 1.0, 0.6089, 0.6295, 0.6089, 0.6295, 0.6089, 1.0, 0.6089, 1.0, 0.6445, 0.6295, 0.6445, 0.6295, 0.6445, 1.0, 0.6445, 1.0, 0.678, 0.6295, 0.678, 0.6295, 0.678, 1.0, 0.678, 1.0, 0.7082, 0.6295, 0.7082, 0.6295, 0.7082, 1.0, 0.7082, 1.0, 0.7339, 0.6295, 0.7339, 0.3687, 0.7339, 0.7393, 0.7339, 0.7393, 0.7641, 0.3687, 0.7641, 0.3687, 0.7641, 0.7393, 0.7641, 0.7393, 0.7977, 0.3687, 0.7977, 0.3687, 0.7977, 0.7393, 0.7977, 0.7393, 0.8333, 0.3687, 0.8333, 0.3687, 0.8333, 0.7393, 0.8333, 0.7393, 0.8696, 0.3687, 0.8696, 0.3687, 0.8696, 0.7393, 0.8696, 0.7393, 0.9052, 0.3687, 0.9052, 0.3687, 0.9052, 0.7393, 0.9052, 0.7393, 0.9388, 0.3687, 0.9388, 0.3687, 0.9388, 0.7393, 0.9388, 0.7393, 0.969, 0.3687, 0.969, 0.3687, 0.969, 0.7393, 0.969, 0.7393, 0.9947, 0.3687, 0.9947, 0.6295, 0.3634, 0.6295, 0.7339, 0.5993, 0.7339, 0.5993, 0.3634, 0.5993, 0.3634, 0.5993, 0.7339, 0.5657, 0.7339, 0.5657, 0.3634, 0.5657, 0.3634, 0.5657, 0.7339, 0.5301, 0.7339, 0.5301, 0.3634, 0.5301, 0.3634, 0.5301, 0.7339, 0.4938, 0.7339, 0.4938, 0.3634, 0.4938, 0.3634, 0.4938, 0.7339, 0.4582, 0.7339, 0.4582, 0.3634, 0.4582, 0.3634, 0.4582, 0.7339, 0.4246, 0.7339, 0.4246, 0.3634, 0.4246, 0.3634, 0.4246, 0.7339, 0.3944, 0.7339, 0.3944, 0.3634, 0.3944, 0.3634, 0.3944, 0.7339, 0.3687, 0.7339, 0.3687, 0.3634, 0.9929, 0.0, 0.9929, 0.3705, 0.9627, 0.3705, 0.9627, 0.0, 0.9627, 0.0, 0.9627, 0.3705, 0.9291, 0.3705, 0.9291, 0.0, 0.9291, 0.0, 0.9291, 0.3705, 0.8935, 0.3705, 0.8935, 0.0, 0.8935, 0.0, 0.8935, 0.3705, 0.8572, 0.3705, 0.8572, 0.0, 0.8572, 0.0, 0.8572, 0.3705, 0.8216, 0.3705, 0.8216, 2.208e-08, 0.8216, 2.208e-08, 0.8216, 0.3705, 0.788, 0.3705, 0.788, 2.208e-08, 0.007085, 0.6069, 1.104e-08, 0.5713, 0.0, 0.5349, 0.007085, 0.4993, 0.02098, 0.4658, 0.04116, 0.4356, 0.06684, 0.4099, 0.09704, 0.3897, 0.1306, 0.3758, 0.1662, 0.3687, 0.2025, 0.3687, 0.2381, 0.3758, 0.2717, 0.3897, 0.3019, 0.4099, 0.3276, 0.4356, 0.3478, 0.4658, 0.3617, 0.4993, 0.3687, 0.5349, 0.3687, 0.5713, 0.3617, 0.6069, 0.3478, 0.6404, 0.3276, 0.6706, 0.3019, 0.6963, 0.2717, 0.7165, 0.2381, 0.7304, 0.2025, 0.7375, 0.1662, 0.7375, 0.1306, 0.7304, 0.09704, 0.7165, 0.06684, 0.6963, 0.04116, 0.6706, 0.02098, 0.6404, 0.7578, 2.208e-08, 0.7578, 0.3705, 0.7321, 0.3705, 0.7321, 1.104e-08, 0.788, 2.208e-08, 0.788, 0.3705, 0.7578, 0.3705, 0.7578, 2.208e-08, 0.2025, 0.3687, 0.1662, 0.3687, 0.1306, 0.3617, 0.09704, 0.3478, 0.06684, 0.3276, 0.04116, 0.3019, 0.02098, 0.2717, 0.007085, 0.2381, 2.208e-08, 0.2025, 0.0, 0.1662, 0.007085, 0.1306, 0.02098, 0.09704, 0.04116, 0.06684, 0.06684, 0.04116, 0.09704, 0.02098, 0.1306, 0.007085, 0.1662, 0.0, 0.2025, 0.0, 0.2381, 0.007085, 0.2717, 0.02098, 0.3019, 0.04116, 0.3276, 0.06684, 0.3478, 0.09704, 0.3617, 0.1306, 0.3687, 0.1662, 0.3687, 0.2025, 0.3617, 0.2381, 0.3478, 0.2717, 0.3276, 0.3019, 0.3019, 0.3276, 0.2717, 0.3478, 0.2381, 0.3617])
me_cylinder_002.materials.append(mat_yellow)
me_cylinder_002.use_remesh_preserve_volume = False
me_cylinder_002.use_remesh_preserve_attributes = False
me_cylinder_002.use_mirror_vertex_groups = False
me_cylinder_002.update()
me_cube_001 = bpy.data.meshes.new('Cube.001')
me_cube_001.from_pydata([(-1.0, -1.0, -1.0), (-1.0, 1.0, -1.0), (1.0, 1.0, -1.0), (1.0, -1.0, -1.0), (-1.0, -1.0, 1.0), (-1.0, 1.0, 1.0), (1.0, 1.0, 1.0), (1.0, -1.0, 1.0)], [], [(4, 5, 1, 0), (5, 6, 2, 1), (6, 7, 3, 2), (7, 4, 0, 3), (0, 1, 2, 3), (7, 6, 5, 4)])
_uv = me_cube_001.uv_layers.new(name='UVMap')
_uv.uv.foreach_set('vector', [0.6667, 0.3333, 0.3333, 0.3333, 0.3333, 0.0, 0.6667, 0.0, 0.0, 0.3333, 0.0, 0.0, 0.3333, 0.0, 0.3333, 0.3333, 0.0, 0.6667, 0.0, 0.3333, 0.3333, 0.3333, 0.3333, 0.6667, 0.3333, 0.6667, 0.3333, 0.3333, 0.6667, 0.3333, 0.6667, 0.6667, 1.0, 0.6667, 1.0, 1.0, 0.6667, 1.0, 0.6667, 0.6667, 0.3333, 1.0, 0.3333, 0.6667, 0.6667, 0.6667, 0.6667, 1.0])
me_cube_001.materials.append(mat_cement_regolith)
me_cube_001.use_remesh_preserve_volume = False
me_cube_001.use_remesh_preserve_attributes = False
me_cube_001.use_mirror_vertex_groups = False
me_cube_001.update()

# ---- objects
ob_tank_large = bpy.data.objects.new('tank-large', me_cube)
ob_valve = bpy.data.objects.new('valve', me_cylinder_015)
ob_valve_top = bpy.data.objects.new('valve top', me_cylinder_009)
ob_tank = bpy.data.objects.new('tank', me_cylinder_002)
ob_base = bpy.data.objects.new('base', me_cube_001)

# ---- transforms, parenting, visibility, modifiers, constraints
ob_tank_large.location = (0.0, 0.0, 0.0)
ob_tank_large.lineart.crease_threshold = 0.0
ob_valve.parent = ob_tank_large
ob_valve.location = (-0.01299, -1.68e-09, 8.697)
ob_valve.rotation_euler = (-0.0, 4.712, 0.0)
ob_valve.scale = (0.08838, 0.08838, 0.02297)
ob_valve.lineart.crease_threshold = 0.0
ob_valve_top.parent = ob_tank_large
ob_valve_top.location = (-2.352e-10, -1.689e-09, 9.149)
ob_valve_top.scale = (0.1288, 0.1288, 0.05151)
ob_valve_top.lineart.crease_threshold = 0.0
ob_tank.parent = ob_tank_large
ob_tank.location = (8.379e-08, 9.733e-10, 4.782)
ob_tank.scale = (2.0, 2.0, 4.0)
ob_tank.lineart.crease_threshold = 0.0
ob_base.parent = ob_tank_large
ob_base.location = (0.0, 0.0, -1.812)
ob_base.scale = (2.0, 2.0, 2.0)
ob_base.lineart.crease_threshold = 0.0

# ---- collection membership
col_collection_1.objects.link(ob_tank_large)
col_collection_1.objects.link(ob_valve)
col_collection_1.objects.link(ob_valve_top)
col_collection_1.objects.link(ob_tank)
col_collection_1.objects.link(ob_base)

# ---- scene / render settings (as saved in the file)
scene.frame_start = 1; scene.frame_end = 250; scene.frame_set(1)
scene.render.engine = 'CYCLES'
scene.render.image_settings.compression = 90
scene.render.resolution_percentage = 50
scene.render.dither_intensity = 0.0
scene.cycles.use_denoising = False
scene.cycles.samples = 10
scene.cycles.sampling_pattern = 'TABULATED_SOBOL'
scene.cycles.light_sampling_threshold = 0.0
scene.cycles.use_adaptive_sampling = False
scene.cycles.use_light_tree = False
scene.cycles.blur_glossy = 0.0
scene.cycles.volume_bounces = 1
scene.cycles.pixel_filter_type = 'GAUSSIAN'
scene.cycles.sample_clamp_indirect = 0.0
scene.view_settings.view_transform = 'Standard'
bpy.context.view_layer.update()

# ---- added for rendering (the .blend has no active camera and no usable light): camera, sun
cam_auto = bpy.data.cameras.new('AutoCamera')
cam_auto.lens = 50.0
cam_auto.sensor_width = 36.0
cam_auto.clip_end = 1000.0
ob_auto_camera = bpy.data.objects.new('AutoCamera', cam_auto)
scene.collection.objects.link(ob_auto_camera)
ob_auto_camera.location = (13.1277, -15.7532, 13.1963)
ob_auto_camera.rotation_euler = (1.09748, -7.21219e-08, 0.694738)
scene.camera = ob_auto_camera
light_auto_sun = bpy.data.lights.new('AutoSun', 'SUN')
light_auto_sun.energy = 3.0
light_auto_sun.angle = 0.0523599
ob_auto_sun = bpy.data.objects.new('AutoSun', light_auto_sun)
scene.collection.objects.link(ob_auto_sun)
ob_auto_sun.rotation_euler = (0.872665, 0.174533, 0.523599)
bpy.context.view_layer.update()
